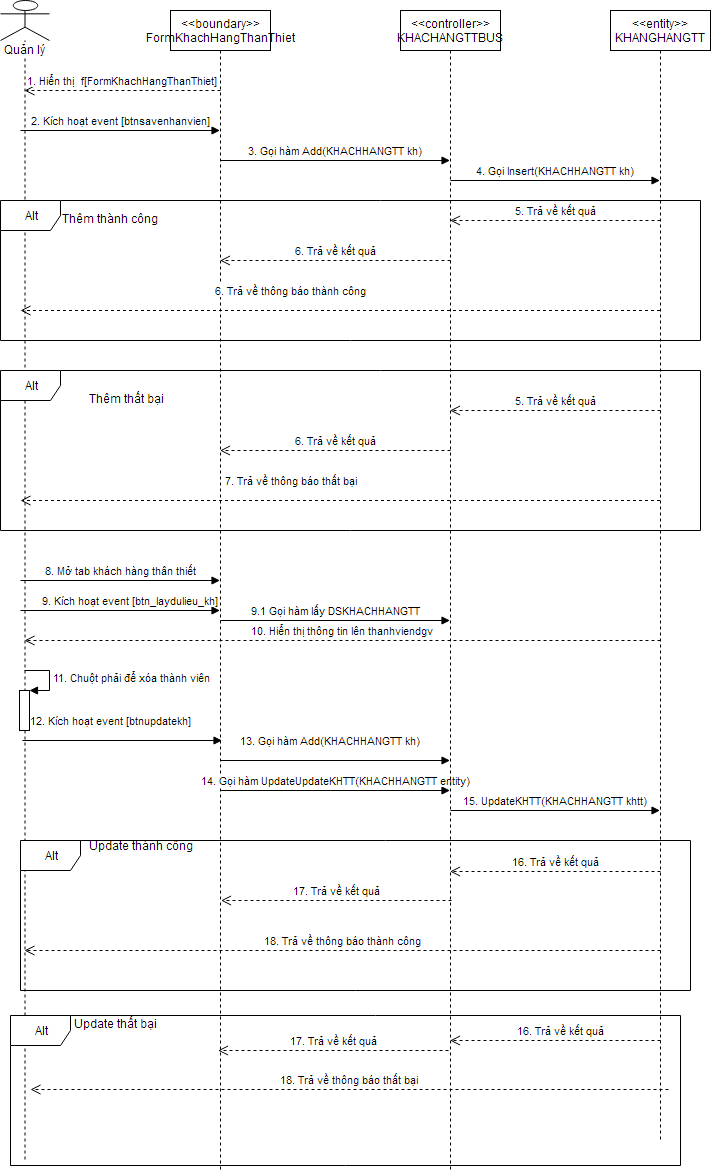

The diagram above was exported from draw.io. Its source (the exported page's mxGraphModel, read from the mxfile embedded in the PNG):
<mxGraphModel dx="1116" dy="396" grid="1" gridSize="10" guides="1" tooltips="1" connect="1" arrows="1" fold="1" page="1" pageScale="1" pageWidth="850" pageHeight="1100" background="#ffffff" math="0" shadow="0">
  <root>
    <mxCell id="0" />
    <mxCell id="1" parent="0" />
    <mxCell id="2" value="Quản lý" style="shape=umlLifeline;participant=umlActor;perimeter=lifelinePerimeter;whiteSpace=wrap;html=1;container=1;collapsible=0;recursiveResize=0;verticalAlign=top;spacingTop=36;labelBackgroundColor=#ffffff;outlineConnect=0;" parent="1" vertex="1">
      <mxGeometry x="170" y="200" width="49" height="1160" as="geometry" />
    </mxCell>
    <mxCell id="3" value="2. Kích hoạt event [btnsavenhanvien]" style="html=1;verticalAlign=bottom;endArrow=block;" parent="2" target="8" edge="1">
      <mxGeometry width="80" relative="1" as="geometry">
        <mxPoint x="20" y="130" as="sourcePoint" />
        <mxPoint x="100" y="130" as="targetPoint" />
      </mxGeometry>
    </mxCell>
    <mxCell id="4" value="8. Mở tab khách hàng thân thiết" style="html=1;verticalAlign=bottom;endArrow=block;" parent="2" target="8" edge="1">
      <mxGeometry width="80" relative="1" as="geometry">
        <mxPoint x="20" y="580" as="sourcePoint" />
        <mxPoint x="100" y="580" as="targetPoint" />
      </mxGeometry>
    </mxCell>
    <mxCell id="5" value="9. Kích hoạt event [btn_laydulieu_kh]" style="html=1;verticalAlign=bottom;endArrow=block;" parent="2" target="8" edge="1">
      <mxGeometry x="0.1028" width="80" relative="1" as="geometry">
        <mxPoint x="20" y="610" as="sourcePoint" />
        <mxPoint x="100" y="610" as="targetPoint" />
        <mxPoint as="offset" />
      </mxGeometry>
    </mxCell>
    <mxCell id="6" value="" style="html=1;points=[];perimeter=orthogonalPerimeter;" parent="2" vertex="1">
      <mxGeometry x="19" y="690" width="10" height="40" as="geometry" />
    </mxCell>
    <mxCell id="7" value="11. Chuột phải để xóa thành viên" style="edgeStyle=orthogonalEdgeStyle;html=1;align=left;spacingLeft=2;endArrow=block;rounded=0;entryX=1;entryY=0;" parent="2" target="6" edge="1">
      <mxGeometry relative="1" as="geometry">
        <mxPoint x="24" y="670" as="sourcePoint" />
        <Array as="points">
          <mxPoint x="49" y="670" />
        </Array>
      </mxGeometry>
    </mxCell>
    <mxCell id="8" value="&amp;lt;&amp;lt;boundary&amp;gt;&amp;gt;&lt;div&gt;FormKhachHangThanThiet&lt;/div&gt;" style="shape=umlLifeline;perimeter=lifelinePerimeter;whiteSpace=wrap;html=1;container=1;collapsible=0;recursiveResize=0;outlineConnect=0;" parent="1" vertex="1">
      <mxGeometry x="340" y="210" width="100" height="1160" as="geometry" />
    </mxCell>
    <mxCell id="9" value="3. Gọi hàm&amp;nbsp;&lt;span&gt;Add(KHACHHANGTT kh)&lt;/span&gt;" style="html=1;verticalAlign=bottom;endArrow=block;" parent="8" target="12" edge="1">
      <mxGeometry width="80" relative="1" as="geometry">
        <mxPoint x="50" y="150" as="sourcePoint" />
        <mxPoint x="130" y="150" as="targetPoint" />
      </mxGeometry>
    </mxCell>
    <mxCell id="10" value="14. Gọi hàm&amp;nbsp;UpdateUpdateKHTT(KHACHHANGTT entity)" style="html=1;verticalAlign=bottom;endArrow=block;" parent="8" target="12" edge="1">
      <mxGeometry width="80" relative="1" as="geometry">
        <mxPoint x="50" y="780" as="sourcePoint" />
        <mxPoint x="130" y="780" as="targetPoint" />
      </mxGeometry>
    </mxCell>
    <mxCell id="11" value="9.1 Gọi hàm lấy DSKHACHHANGTT" style="html=1;verticalAlign=bottom;endArrow=block;" parent="8" target="12" edge="1">
      <mxGeometry width="80" relative="1" as="geometry">
        <mxPoint x="50" y="610" as="sourcePoint" />
        <mxPoint x="130" y="610" as="targetPoint" />
      </mxGeometry>
    </mxCell>
    <mxCell id="12" value="&amp;lt;&amp;lt;controller&amp;gt;&amp;gt;&lt;div&gt;&lt;span&gt;KHACHANGTTBUS&lt;/span&gt;&lt;br&gt;&lt;/div&gt;" style="shape=umlLifeline;perimeter=lifelinePerimeter;whiteSpace=wrap;html=1;container=1;collapsible=0;recursiveResize=0;outlineConnect=0;" parent="1" vertex="1">
      <mxGeometry x="570" y="210" width="100" height="1160" as="geometry" />
    </mxCell>
    <mxCell id="13" value="4. Gọi&amp;nbsp;Insert(KHACHHANGTT kh)" style="html=1;verticalAlign=bottom;endArrow=block;" parent="12" target="15" edge="1">
      <mxGeometry width="80" relative="1" as="geometry">
        <mxPoint x="50" y="170" as="sourcePoint" />
        <mxPoint x="130" y="170" as="targetPoint" />
      </mxGeometry>
    </mxCell>
    <mxCell id="14" value="15. UpdateKHTT(KHACHHANGTT khtt)" style="html=1;verticalAlign=bottom;endArrow=block;" parent="12" target="15" edge="1">
      <mxGeometry width="80" relative="1" as="geometry">
        <mxPoint x="50" y="800" as="sourcePoint" />
        <mxPoint x="130" y="800" as="targetPoint" />
      </mxGeometry>
    </mxCell>
    <mxCell id="15" value="&amp;lt;&amp;lt;entity&amp;gt;&amp;gt;&lt;div&gt;KHANGHANGTT&lt;/div&gt;" style="shape=umlLifeline;perimeter=lifelinePerimeter;whiteSpace=wrap;html=1;container=1;collapsible=0;recursiveResize=0;outlineConnect=0;" parent="1" vertex="1">
      <mxGeometry x="780" y="210" width="100" height="1130" as="geometry" />
    </mxCell>
    <mxCell id="16" value="1. Hiển thị &amp;nbsp;f[FormKhachHangThanThiet]" style="html=1;verticalAlign=bottom;endArrow=open;dashed=1;endSize=8;" parent="1" target="2" edge="1">
      <mxGeometry relative="1" as="geometry">
        <mxPoint x="390" y="290" as="sourcePoint" />
        <mxPoint x="310" y="290" as="targetPoint" />
      </mxGeometry>
    </mxCell>
    <mxCell id="17" value="5. Trả về kết quả" style="html=1;verticalAlign=bottom;endArrow=open;dashed=1;endSize=8;" parent="1" target="12" edge="1">
      <mxGeometry relative="1" as="geometry">
        <mxPoint x="830" y="420" as="sourcePoint" />
        <mxPoint x="750" y="420" as="targetPoint" />
      </mxGeometry>
    </mxCell>
    <mxCell id="18" value="Alt" style="shape=umlFrame;whiteSpace=wrap;html=1;" parent="1" vertex="1">
      <mxGeometry x="170" y="400" width="700" height="140" as="geometry" />
    </mxCell>
    <mxCell id="19" value="Thêm thành công" style="text;html=1;resizable=0;points=[];autosize=1;align=left;verticalAlign=top;spacingTop=-4;" parent="1" vertex="1">
      <mxGeometry x="230" y="410" width="110" height="20" as="geometry" />
    </mxCell>
    <mxCell id="20" value="6. Trả về thông báo thành công" style="html=1;verticalAlign=bottom;endArrow=open;dashed=1;endSize=8;" parent="1" source="15" edge="1">
      <mxGeometry x="0.1556" y="-10" relative="1" as="geometry">
        <mxPoint x="620" y="450" as="sourcePoint" />
        <mxPoint x="190" y="510" as="targetPoint" />
        <mxPoint x="1" as="offset" />
      </mxGeometry>
    </mxCell>
    <mxCell id="21" value="6. Trả về kết quả" style="html=1;verticalAlign=bottom;endArrow=open;dashed=1;endSize=8;" parent="1" target="8" edge="1">
      <mxGeometry relative="1" as="geometry">
        <mxPoint x="620" y="460" as="sourcePoint" />
        <mxPoint x="409.5" y="460" as="targetPoint" />
      </mxGeometry>
    </mxCell>
    <mxCell id="22" value="Alt" style="shape=umlFrame;whiteSpace=wrap;html=1;" parent="1" vertex="1">
      <mxGeometry x="170" y="570" width="700" height="160" as="geometry" />
    </mxCell>
    <mxCell id="23" value="Thêm thất bại" style="text;html=1;resizable=0;points=[];autosize=1;align=left;verticalAlign=top;spacingTop=-4;" parent="1" vertex="1">
      <mxGeometry x="257" y="590" width="90" height="20" as="geometry" />
    </mxCell>
    <mxCell id="24" value="5. Trả về kết quả" style="html=1;verticalAlign=bottom;endArrow=open;dashed=1;endSize=8;" parent="1" edge="1">
      <mxGeometry relative="1" as="geometry">
        <mxPoint x="830" y="610" as="sourcePoint" />
        <mxPoint x="619.5" y="610" as="targetPoint" />
      </mxGeometry>
    </mxCell>
    <mxCell id="25" value="7. Trả về thông báo thất bại" style="html=1;verticalAlign=bottom;endArrow=open;dashed=1;endSize=8;" parent="1" edge="1">
      <mxGeometry x="0.1556" y="-10" relative="1" as="geometry">
        <mxPoint x="829.5" y="700" as="sourcePoint" />
        <mxPoint x="190" y="700" as="targetPoint" />
        <mxPoint x="1" as="offset" />
      </mxGeometry>
    </mxCell>
    <mxCell id="26" value="6. Trả về kết quả" style="html=1;verticalAlign=bottom;endArrow=open;dashed=1;endSize=8;" parent="1" edge="1">
      <mxGeometry relative="1" as="geometry">
        <mxPoint x="620" y="650" as="sourcePoint" />
        <mxPoint x="389.5" y="650" as="targetPoint" />
      </mxGeometry>
    </mxCell>
    <mxCell id="27" value="10. Hiển thị thông tin lên&amp;nbsp;thanhviendgv" style="html=1;verticalAlign=bottom;endArrow=open;dashed=1;endSize=8;" parent="1" target="2" edge="1">
      <mxGeometry relative="1" as="geometry">
        <mxPoint x="830" y="840" as="sourcePoint" />
        <mxPoint x="750" y="840" as="targetPoint" />
      </mxGeometry>
    </mxCell>
    <mxCell id="28" value="13. Gọi hàm&amp;nbsp;&lt;span&gt;Add(KHACHHANGTT kh)&lt;/span&gt;" style="html=1;verticalAlign=bottom;endArrow=block;" parent="1" edge="1">
      <mxGeometry x="-0.0414" y="10" width="80" relative="1" as="geometry">
        <mxPoint x="390" y="960" as="sourcePoint" />
        <mxPoint x="619.5" y="960" as="targetPoint" />
        <mxPoint as="offset" />
      </mxGeometry>
    </mxCell>
    <mxCell id="29" value="12. Kích hoạt event [btnupdatekh]" style="html=1;verticalAlign=bottom;endArrow=block;" parent="1" edge="1">
      <mxGeometry x="-0.1178" y="10" width="80" relative="1" as="geometry">
        <mxPoint x="192" y="940" as="sourcePoint" />
        <mxPoint x="391.5" y="940" as="targetPoint" />
        <mxPoint as="offset" />
      </mxGeometry>
    </mxCell>
    <mxCell id="30" value="Alt" style="shape=umlFrame;whiteSpace=wrap;html=1;" parent="1" vertex="1">
      <mxGeometry x="180" y="1215" width="670" height="150" as="geometry" />
    </mxCell>
    <mxCell id="31" value="Update thành công" style="text;html=1;resizable=0;points=[];autosize=1;align=left;verticalAlign=top;spacingTop=-4;" parent="1" vertex="1">
      <mxGeometry x="257" y="1037" width="120" height="20" as="geometry" />
    </mxCell>
    <mxCell id="32" value="16. Trả về kết quả" style="html=1;verticalAlign=bottom;endArrow=open;dashed=1;endSize=8;" parent="1" edge="1">
      <mxGeometry relative="1" as="geometry">
        <mxPoint x="830" y="1071" as="sourcePoint" />
        <mxPoint x="619.5" y="1071" as="targetPoint" />
      </mxGeometry>
    </mxCell>
    <mxCell id="33" value="17. Trả về kết quả" style="html=1;verticalAlign=bottom;endArrow=open;dashed=1;endSize=8;" parent="1" edge="1">
      <mxGeometry relative="1" as="geometry">
        <mxPoint x="621" y="1100" as="sourcePoint" />
        <mxPoint x="390.5" y="1100" as="targetPoint" />
      </mxGeometry>
    </mxCell>
    <mxCell id="34" value="18. Trả về thông báo thành công" style="html=1;verticalAlign=bottom;endArrow=open;dashed=1;endSize=8;" parent="1" target="2" edge="1">
      <mxGeometry relative="1" as="geometry">
        <mxPoint x="830" y="1150" as="sourcePoint" />
        <mxPoint x="750" y="1150" as="targetPoint" />
      </mxGeometry>
    </mxCell>
    <mxCell id="35" value="Alt" style="shape=umlFrame;whiteSpace=wrap;html=1;" parent="1" vertex="1">
      <mxGeometry x="190" y="1040" width="670" height="150" as="geometry" />
    </mxCell>
    <mxCell id="36" value="Update thất bại" style="text;html=1;resizable=0;points=[];autosize=1;align=left;verticalAlign=top;spacingTop=-4;" parent="1" vertex="1">
      <mxGeometry x="242" y="1215" width="100" height="20" as="geometry" />
    </mxCell>
    <mxCell id="37" value="16. Trả về kết quả" style="html=1;verticalAlign=bottom;endArrow=open;dashed=1;endSize=8;" parent="1" edge="1">
      <mxGeometry x="-0.0499" relative="1" as="geometry">
        <mxPoint x="830" y="1240" as="sourcePoint" />
        <mxPoint x="619.5" y="1240" as="targetPoint" />
        <mxPoint as="offset" />
      </mxGeometry>
    </mxCell>
    <mxCell id="38" value="17. Trả về kết quả" style="html=1;verticalAlign=bottom;endArrow=open;dashed=1;endSize=8;" parent="1" edge="1">
      <mxGeometry relative="1" as="geometry">
        <mxPoint x="618" y="1250" as="sourcePoint" />
        <mxPoint x="387.5" y="1250" as="targetPoint" />
      </mxGeometry>
    </mxCell>
    <mxCell id="39" value="18. Trả về thông báo thất bại" style="html=1;verticalAlign=bottom;endArrow=open;dashed=1;endSize=8;" parent="1" edge="1">
      <mxGeometry relative="1" as="geometry">
        <mxPoint x="838" y="1289" as="sourcePoint" />
        <mxPoint x="200" y="1289" as="targetPoint" />
      </mxGeometry>
    </mxCell>
  </root>
</mxGraphModel>